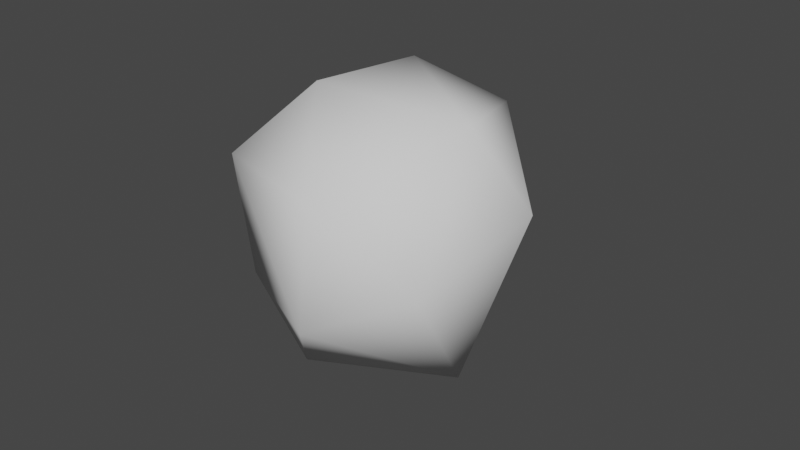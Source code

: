 # Source: Rock1.blend  (saved by Blender 2.80.75; exported with 4.5.12 LTS)
import bpy
from mathutils import Matrix  # noqa: F401  (used for matrix-valued properties, if any)

bpy.ops.wm.read_factory_settings(use_empty=True)
scene = bpy.context.scene
scene.name = 'Scene'

# ---- collections
col_collection = bpy.data.collections.new('Collection'); scene.collection.children.link(col_collection)

# ---- world
world_world = bpy.data.worlds.new('World'); scene.world = world_world
world_world.use_nodes = True; world_world.node_tree.nodes.clear()
_N = world_world.node_tree.nodes; _L = world_world.node_tree.links
n0 = _N.new('ShaderNodeOutputWorld'); n0.name = 'World Output'; n0.location = (300, 300)
n1 = _N.new('ShaderNodeBackground'); n1.name = 'Background'; n1.location = (10, 300)
n1.inputs[0].default_value = (0.05088, 0.05088, 0.05088, 1.0)
_L.new(n1.outputs[0], n0.inputs[0])
n0.is_active_output = True
world_world.color = (0.05088, 0.05088, 0.05088)
world_world.use_sun_shadow = False
world_world.sun_shadow_jitter_overblur = 0.0

# ---- meshes
me_sphere = bpy.data.meshes.new('Sphere')
me_sphere.from_pydata([(-0.3211, 0.9758, 0.1524), (0.5359, 0.7459, 0.5091), (0.3103, 0.9317, -0.3576), (0.2496, 0.04181, -1.046), (0.139, 0.4485, 0.9088), (0.9645, 0.1592, -0.1136), (0.8745, -0.1027, 0.4641), (0.6462, -0.5912, -0.3785), (-0.5538, -0.5779, 0.5922), (0.2662, -0.8635, 0.2656), (-0.09876, -0.8068, -0.4758), (-0.02528, -0.2676, 0.8948), (-0.8513, -0.3798, -0.1929), (-0.5972, -0.3626, -0.7855), (-0.8286, 0.2675, 0.3386), (-0.5325, 0.5896, -0.7222)], [], [(4, 1, 0), (2, 1, 5), (4, 6, 1), (5, 7, 3), (6, 7, 5), (6, 9, 7), (9, 10, 7), (8, 10, 9), (12, 14, 15), (12, 15, 13), (0, 2, 15), (0, 1, 2), (3, 2, 5), (1, 6, 5), (4, 11, 6), (6, 11, 9), (3, 7, 10), (11, 8, 9), (3, 10, 13), (10, 8, 12), (10, 12, 13), (12, 8, 14), (8, 11, 14), (11, 4, 14), (13, 15, 3), (14, 4, 0), (14, 0, 15), (15, 2, 3)])
me_sphere.polygons.foreach_set('use_smooth', [True] * 28)
_uv = me_sphere.uv_layers.new(name='UVMap')
_uv.uv.foreach_set('vector', [0.7209, 0.8354, 0.6529, 0.6644, 0.8041, 0.5442, 0.6903, 0.3814, 0.6529, 0.6644, 0.5308, 0.4503, 0.7209, 0.8354, 0.4733, 0.6633, 0.6529, 0.6644, 0.5308, 0.4503, 0.3991, 0.3614, 0.7683, 0.1115, 0.4733, 0.6633, 0.3991, 0.3614, 0.5308, 0.4503, 0.4733, 0.6633, 0.3087, 0.5686, 0.3991, 0.3614, 0.3087, 0.5686, 0.2297, 0.3404, 0.3991, 0.3614, 0.1325, 0.6724, 0.2297, 0.3404, 0.3087, 0.5686, 1.0, 0.3347, 0.9427, 0.6065, 0.875, 0.2784, 1.0, 0.3347, 0.875, 0.2784, 0.9964, 0.1748, 0.8041, 0.5442, 0.6903, 0.3814, 0.875, 0.2784, 0.8041, 0.5442, 0.6529, 0.6644, 0.6903, 0.3814, 0.7683, 0.1115, 0.6903, 0.3814, 0.5308, 0.4503, 0.6529, 0.6644, 0.4733, 0.6633, 0.5308, 0.4503, 0.7209, 0.8354, 0.2505, 0.8631, 0.4733, 0.6633, 0.4733, 0.6633, 0.2505, 0.8631, 0.3087, 0.5686, 0.5766, 0.1255, 0.3991, 0.3614, 0.2297, 0.3404, 0.2505, 0.8631, 0.1325, 0.6724, 0.3087, 0.5686, 0.2359, 0.07478, 0.2297, 0.3404, 0.08517, 0.2344, 0.2297, 0.3404, 0.1325, 0.6724, 0.05858, 0.4502, 0.2297, 0.3404, 0.05858, 0.4502, 0.08517, 0.2344, 0.05858, 0.4502, 0.1325, 0.6724, 1.79e-08, 0.6087, 0.1325, 0.6724, 0.2505, 0.8631, 1.79e-08, 0.6087, 0.9852, 0.9185, 0.7209, 0.8354, 0.9427, 0.6065, 0.9964, 0.1748, 0.875, 0.2784, 0.7683, 0.1115, 0.9427, 0.6065, 0.7209, 0.8354, 0.8041, 0.5442, 0.9427, 0.6065, 0.8041, 0.5442, 0.875, 0.2784, 0.875, 0.2784, 0.6903, 0.3814, 0.7683, 0.1115])
me_sphere.use_remesh_preserve_volume = False
me_sphere.use_remesh_preserve_attributes = False
me_sphere.use_mirror_vertex_groups = False
me_sphere.update()

# ---- objects
ob_sphere = bpy.data.objects.new('Sphere', me_sphere)

# ---- transforms, parenting, visibility, modifiers, constraints
ob_sphere.location = (0.0, 0.0, 1.005)
ob_sphere.rotation_euler = (-0.1149, -0.3827, 0.04613)
ob_sphere.lineart.crease_threshold = 0.0

# ---- collection membership
col_collection.objects.link(ob_sphere)

# ---- scene / render settings (as saved in the file)
scene.frame_start = 1; scene.frame_end = 250; scene.frame_set(1)
scene.render.engine = 'BLENDER_EEVEE_NEXT'
scene.cycles.use_denoising = False
scene.cycles.samples = 128
scene.cycles.sampling_pattern = 'TABULATED_SOBOL'
scene.cycles.use_adaptive_sampling = False
scene.cycles.use_light_tree = False
scene.view_settings.view_transform = 'Filmic'
bpy.context.view_layer.update()

# ---- added for rendering (the .blend has no active camera and no usable light): camera, sun
cam_auto = bpy.data.cameras.new('AutoCamera')
cam_auto.lens = 50.0
cam_auto.sensor_width = 36.0
cam_auto.clip_end = 1000.0
ob_auto_camera = bpy.data.objects.new('AutoCamera', cam_auto)
scene.collection.objects.link(ob_auto_camera)
ob_auto_camera.location = (3.93991, -4.58272, 4.04614)
ob_auto_camera.rotation_euler = (1.09748, -7.21219e-08, 0.694738)
scene.camera = ob_auto_camera
light_auto_sun = bpy.data.lights.new('AutoSun', 'SUN')
light_auto_sun.energy = 3.0
light_auto_sun.angle = 0.0523599
ob_auto_sun = bpy.data.objects.new('AutoSun', light_auto_sun)
scene.collection.objects.link(ob_auto_sun)
ob_auto_sun.rotation_euler = (0.872665, 0.174533, 0.523599)
bpy.context.view_layer.update()
